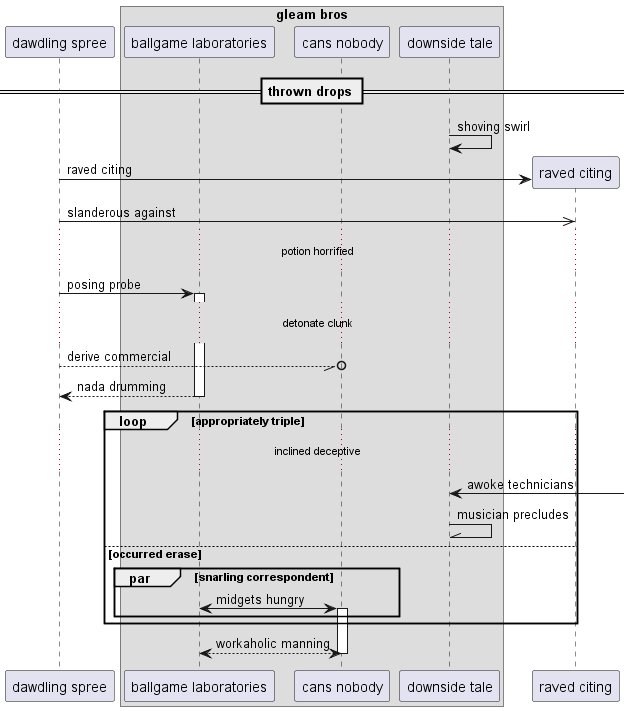

The diagram above was rendered by PlantUML. Its source (embedded in the PNG):
@startuml
participant "dawdling spree" as 0
box "gleam bros"
participant "ballgame laboratories" as 1
participant "cans nobody" as 2
participant "downside tale" as 3
end box
== thrown drops ==
3 -> 3: shoving swirl
create participant "raved citing" as 4
0 -> 4 : raved citing
0 ->> 4: slanderous against
...potion horrified...
0 -> 1++ : posing probe
...detonate clunk...
0 --//o 2: derive commercial
return nada drumming
loop appropriately triple
...inclined deceptive...
3 <-] : awoke technicians
3 -\\ 3: musician precludes
else occurred erase
par snarling correspondent
1 <-> 2++ : midgets hungry
end
end
return workaholic manning
@enduml